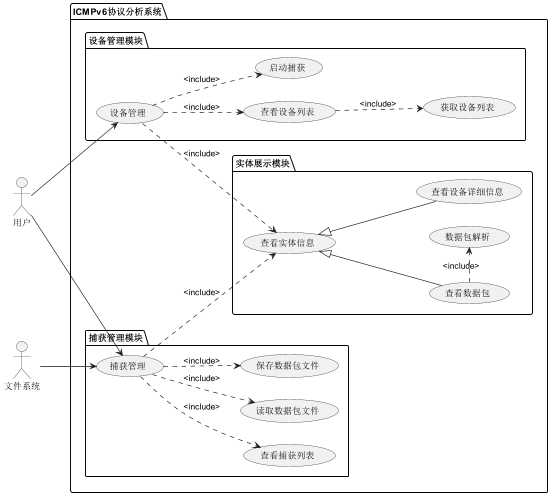

The diagram above was rendered by PlantUML. Its source (embedded in the PNG):
@startuml
'https://plantuml.com/use-case-diagram

skinparam dpi 200
left to right direction

actor 用户 as User
actor 文件系统 as File

package ICMPv6协议分析系统 {
    
    package 设备管理模块 {
        usecase 设备管理 as device
        usecase 查看设备列表
        usecase 获取设备列表
        usecase 启动捕获
    }
    
    package 捕获管理模块 {
        usecase 捕获管理 as capture
        usecase 查看捕获列表
        usecase 读取数据包文件
        usecase 保存数据包文件
    }
    
    package 实体展示模块 {
        usecase 查看实体信息
        usecase 查看设备详细信息
        usecase 查看数据包
        usecase 数据包解析
    }
}

User --> device
User --> capture
File --> capture

device ..> 查看设备列表 :<include>
device ..> 查看实体信息 :<include>
device ..> 启动捕获 :<include>
查看设备列表 ..> 获取设备列表 :<include>

capture ..> 查看捕获列表 :<include>
capture ..> 查看实体信息 :<include>
capture ..> 读取数据包文件 :<include>
capture ..> 保存数据包文件 :<include>
查看数据包 .right.> 数据包解析 :<include>

查看设备详细信息 -up-|> 查看实体信息
查看数据包 -up-|> 查看实体信息

@enduml